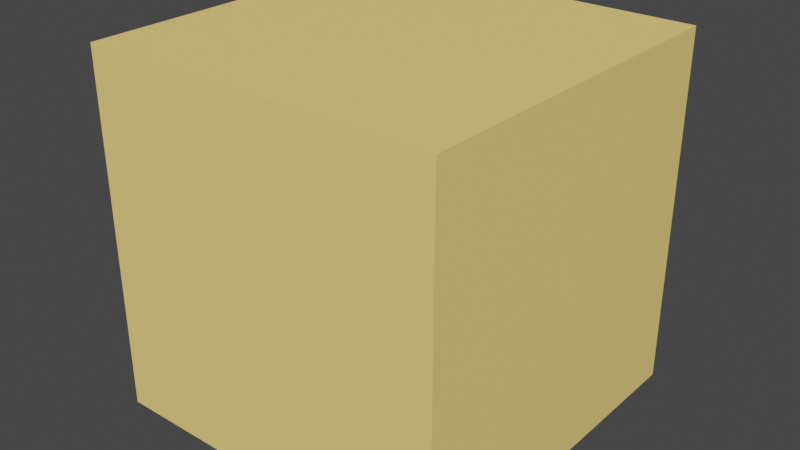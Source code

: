 # Source: spires_full.blend  (saved by Blender 3.3.0; exported with 4.5.12 LTS)
import bpy
from mathutils import Matrix  # noqa: F401  (used for matrix-valued properties, if any)

bpy.ops.wm.read_factory_settings(use_empty=True)
scene = bpy.context.scene
scene.name = 'Scene'

# ---- collections
col_collection = bpy.data.collections.new('Collection'); scene.collection.children.link(col_collection)

# ---- materials (node trees are filled in below, after node groups)
mat_material_002 = bpy.data.materials.new('Material.002')
mat_material_002.use_transparent_shadow = False

# ---- material node trees
mat_material_002.use_nodes = True; mat_material_002.node_tree.nodes.clear()
_N = mat_material_002.node_tree.nodes; _L = mat_material_002.node_tree.links
n0 = _N.new('ShaderNodeBsdfPrincipled'); n0.name = 'Principled BSDF'; n0.location = (10, 300)
n0.distribution = 'GGX'
n0.subsurface_method = 'RANDOM_WALK_SKIN'
n0.inputs[0].default_value = (1.0, 0.7219, 0.2142, 1.0)
n0.inputs[2].default_value = 0.9016
n0.inputs[3].default_value = 1.45
n0.inputs[27].default_value = (0.0, 0.0, 0.0, 1.0)
n0.inputs[28].default_value = 1.0
n1 = _N.new('ShaderNodeOutputMaterial'); n1.name = 'Material Output'; n1.location = (300, 300)
_L.new(n0.outputs[0], n1.inputs[0])
n1.is_active_output = True

# ---- world
world_world = bpy.data.worlds.new('World'); scene.world = world_world
world_world.use_nodes = True; world_world.node_tree.nodes.clear()
_N = world_world.node_tree.nodes; _L = world_world.node_tree.links
n0 = _N.new('ShaderNodeOutputWorld'); n0.name = 'World Output'; n0.location = (300, 300)
n1 = _N.new('ShaderNodeBackground'); n1.name = 'Background'; n1.location = (10, 300)
n1.inputs[0].default_value = (0.05088, 0.05088, 0.05088, 1.0)
_L.new(n1.outputs[0], n0.inputs[0])
n0.is_active_output = True
world_world.color = (0.05088, 0.05088, 0.05088)
world_world.use_sun_shadow = False
world_world.sun_shadow_jitter_overblur = 0.0

# ---- meshes
me_cube = bpy.data.meshes.new('Cube')
me_cube.from_pydata([(0.5, 0.5, 0.5), (0.5, 0.5, -0.5), (0.5, -0.5, 0.5), (0.5, -0.5, -0.5), (-0.5, 0.5, 0.5), (-0.5, 0.5, -0.5), (-0.5, -0.5, 0.5), (-0.5, -0.5, -0.5)], [], [(5, 1, 3, 7), (7, 6, 4, 5), (1, 0, 2, 3), (5, 4, 0, 1), (3, 2, 6, 7), (0, 4, 6, 2)])
_uv = me_cube.uv_layers.new(name='UVMap')
_uv.uv.foreach_set('vector', [0.375, 0.0, 0.625, 0.0, 0.625, 0.25, 0.375, 0.25, 0.375, 0.25, 0.625, 0.25, 0.625, 0.5, 0.375, 0.5, 0.375, 0.5, 0.625, 0.5, 0.625, 0.75, 0.375, 0.75, 0.375, 0.75, 0.625, 0.75, 0.625, 1.0, 0.375, 1.0, 0.125, 0.5, 0.375, 0.5, 0.375, 0.75, 0.125, 0.75, 0.625, 0.5, 0.875, 0.5, 0.875, 0.75, 0.625, 0.75])
me_cube.materials.append(mat_material_002)
me_cube.use_remesh_preserve_volume = False
me_cube.use_remesh_preserve_attributes = False
me_cube.use_mirror_vertex_groups = False
me_cube.update()

# ---- objects
ob_cube = bpy.data.objects.new('Cube', me_cube)

# ---- transforms, parenting, visibility, modifiers, constraints
ob_cube.location = (0.0, 0.0, 0.0)
ob_cube.scale = (3.0, 3.0, 3.0)
ob_cube.lock_rotations_4d = False
ob_cube.empty_display_type = 'ARROWS'
ob_cube.lineart.crease_threshold = 0.0

# ---- collection membership
col_collection.objects.link(ob_cube)

# ---- scene / render settings (as saved in the file)
scene.frame_start = 1; scene.frame_end = 250; scene.frame_set(1)
scene.render.engine = 'BLENDER_EEVEE_NEXT'
scene.cycles.use_denoising = False
scene.cycles.samples = 128
scene.cycles.sampling_pattern = 'TABULATED_SOBOL'
scene.cycles.use_adaptive_sampling = False
scene.cycles.use_light_tree = False
scene.view_settings.view_transform = 'Filmic'
bpy.context.view_layer.update()

# ---- added for rendering (the .blend has no active camera and no usable light): camera, sun
cam_auto = bpy.data.cameras.new('AutoCamera')
cam_auto.lens = 50.0
cam_auto.sensor_width = 36.0
cam_auto.clip_end = 1000.0
ob_auto_camera = bpy.data.objects.new('AutoCamera', cam_auto)
scene.collection.objects.link(ob_auto_camera)
ob_auto_camera.location = (4.80761, -5.76913, 3.84609)
ob_auto_camera.rotation_euler = (1.09748, -7.21219e-08, 0.694738)
scene.camera = ob_auto_camera
light_auto_sun = bpy.data.lights.new('AutoSun', 'SUN')
light_auto_sun.energy = 3.0
light_auto_sun.angle = 0.0523599
ob_auto_sun = bpy.data.objects.new('AutoSun', light_auto_sun)
scene.collection.objects.link(ob_auto_sun)
ob_auto_sun.rotation_euler = (0.872665, 0.174533, 0.523599)
bpy.context.view_layer.update()
